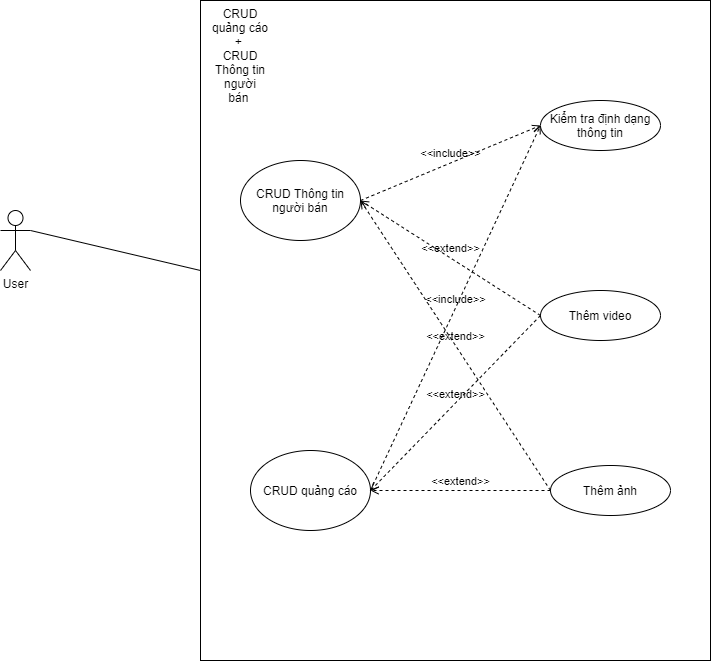

The diagram above was exported from draw.io. Its source (the exported page's mxGraphModel, read from the mxfile embedded in the PNG):
<mxGraphModel dx="1086" dy="1808" grid="1" gridSize="10" guides="1" tooltips="1" connect="1" arrows="1" fold="1" page="1" pageScale="1" pageWidth="850" pageHeight="1100" math="0" shadow="0">
  <root>
    <mxCell id="0" />
    <mxCell id="1" parent="0" />
    <mxCell id="kAEqGHE7EYcd0rHk0hFt-2" value="" style="rounded=0;whiteSpace=wrap;html=1;" parent="1" vertex="1">
      <mxGeometry x="280" y="-20" width="510" height="660" as="geometry" />
    </mxCell>
    <mxCell id="kAEqGHE7EYcd0rHk0hFt-3" value="CRUD quảng cáo + &lt;br&gt;CRUD Thông tin người bán&amp;nbsp;" style="text;html=1;strokeColor=none;fillColor=none;align=center;verticalAlign=middle;whiteSpace=wrap;rounded=0;" parent="1" vertex="1">
      <mxGeometry x="290" y="20" width="60" height="30" as="geometry" />
    </mxCell>
    <mxCell id="kAEqGHE7EYcd0rHk0hFt-4" value="CRUD quảng cáo" style="ellipse;whiteSpace=wrap;html=1;" parent="1" vertex="1">
      <mxGeometry x="330" y="430" width="120" height="80" as="geometry" />
    </mxCell>
    <mxCell id="kAEqGHE7EYcd0rHk0hFt-5" value="CRUD Thông tin người bán" style="ellipse;whiteSpace=wrap;html=1;" parent="1" vertex="1">
      <mxGeometry x="320" y="140" width="120" height="80" as="geometry" />
    </mxCell>
    <mxCell id="kAEqGHE7EYcd0rHk0hFt-6" value="Kiểm tra định dạng thông tin" style="ellipse;whiteSpace=wrap;html=1;" parent="1" vertex="1">
      <mxGeometry x="620" y="80" width="120" height="50" as="geometry" />
    </mxCell>
    <mxCell id="kAEqGHE7EYcd0rHk0hFt-7" value="Thêm ảnh&lt;span style=&quot;color: rgba(0 , 0 , 0 , 0) ; font-family: monospace ; font-size: 0px&quot;&gt;%3CmxGraphModel%3E%3Croot%3E%3CmxCell%20id%3D%220%22%2F%3E%3CmxCell%20id%3D%221%22%20parent%3D%220%22%2F%3E%3CmxCell%20id%3D%222%22%20value%3D%22%22%20style%3D%22endArrow%3Dnone%3Bhtml%3D1%3Brounded%3D0%3BexitX%3D1%3BexitY%3D0.3333333333333333%3BexitDx%3D0%3BexitDy%3D0%3BexitPerimeter%3D0%3BentryX%3D0%3BentryY%3D0.5%3BentryDx%3D0%3BentryDy%3D0%3B%22%20edge%3D%221%22%20parent%3D%221%22%3E%3CmxGeometry%20width%3D%2250%22%20height%3D%2250%22%20relative%3D%221%22%20as%3D%22geometry%22%3E%3CmxPoint%20x%3D%22190%22%20y%3D%22280%22%20as%3D%22sourcePoint%22%2F%3E%3CmxPoint%20x%3D%22390%22%20y%3D%22295%22%20as%3D%22targetPoint%22%2F%3E%3C%2FmxGeometry%3E%3C%2FmxCell%3E%3C%2Froot%3E%3C%2FmxGraphModel%3E&lt;/span&gt;" style="ellipse;whiteSpace=wrap;html=1;" parent="1" vertex="1">
      <mxGeometry x="630" y="445" width="120" height="50" as="geometry" />
    </mxCell>
    <mxCell id="kAEqGHE7EYcd0rHk0hFt-8" value="Thêm video&lt;span style=&quot;color: rgba(0 , 0 , 0 , 0) ; font-family: monospace ; font-size: 0px&quot;&gt;3CmxGraphModel%3E%3Croot%3E%3CmxCell%20id%3D%220%22%2F%3E%3CmxCell%20id%3D%221%22%20parent%3D%220%22%2F%3E%3CmxCell%20id%3D%222%22%20value%3D%22%22%20style%3D%22endArrow%3Dnone%3Bhtml%3D1%3Brounded%3D0%3BexitX%3D1%3BexitY%3D0.3333333333333333%3BexitDx%3D0%3BexitDy%3D0%3BexitPerimeter%3D0%3BentryX%3D0%3BentryY%3D0.5%3BentryDx%3D0%3BentryDy%3D0%3B%22%20edge%3D%221%22%20parent%3D%221%22%3E%3CmxGeometry%20width%3D%2250%22%20height%3D%2250%22%20relative%3D%221%22%20as%3D%22geometry%22%3E%3CmxPoint%20x%3D%22190%22%20y%3D%22280%22%20as%3D%22sourcePoint%22%2F%3E%3CmxPoint%20x%3D%22390%22%20y%3D%22295%22%20as%3D%22targetPoint%22%2F%3E%3C%2FmxGeometry%3E%3C%2FmxCell%3E%3C%2Froot%3E%3C%2FmxGraphModel&lt;/span&gt;" style="ellipse;whiteSpace=wrap;html=1;" parent="1" vertex="1">
      <mxGeometry x="620" y="270" width="120" height="50" as="geometry" />
    </mxCell>
    <mxCell id="kAEqGHE7EYcd0rHk0hFt-12" value="&amp;lt;&amp;lt;include&amp;gt;&amp;gt;" style="html=1;verticalAlign=bottom;labelBackgroundColor=none;endArrow=open;endFill=0;dashed=1;rounded=0;exitX=1;exitY=0.5;exitDx=0;exitDy=0;entryX=0;entryY=0.5;entryDx=0;entryDy=0;" parent="1" source="kAEqGHE7EYcd0rHk0hFt-4" target="kAEqGHE7EYcd0rHk0hFt-6" edge="1">
      <mxGeometry width="160" relative="1" as="geometry">
        <mxPoint x="460" y="480" as="sourcePoint" />
        <mxPoint x="630" y="345" as="targetPoint" />
      </mxGeometry>
    </mxCell>
    <mxCell id="kAEqGHE7EYcd0rHk0hFt-13" value="&amp;lt;&amp;lt;include&amp;gt;&amp;gt;" style="html=1;verticalAlign=bottom;labelBackgroundColor=none;endArrow=open;endFill=0;dashed=1;rounded=0;exitX=1;exitY=0.5;exitDx=0;exitDy=0;entryX=0;entryY=0.5;entryDx=0;entryDy=0;" parent="1" source="kAEqGHE7EYcd0rHk0hFt-5" target="kAEqGHE7EYcd0rHk0hFt-6" edge="1">
      <mxGeometry width="160" relative="1" as="geometry">
        <mxPoint x="460" y="480" as="sourcePoint" />
        <mxPoint x="630" y="480" as="targetPoint" />
      </mxGeometry>
    </mxCell>
    <mxCell id="kAEqGHE7EYcd0rHk0hFt-18" value="User" style="shape=umlActor;verticalLabelPosition=bottom;verticalAlign=top;html=1;" parent="1" vertex="1">
      <mxGeometry x="80" y="190" width="30" height="60" as="geometry" />
    </mxCell>
    <mxCell id="kAEqGHE7EYcd0rHk0hFt-19" value="" style="endArrow=none;html=1;rounded=0;exitX=1;exitY=0.3333333333333333;exitDx=0;exitDy=0;exitPerimeter=0;" parent="1" source="kAEqGHE7EYcd0rHk0hFt-18" target="kAEqGHE7EYcd0rHk0hFt-2" edge="1">
      <mxGeometry width="50" height="50" relative="1" as="geometry">
        <mxPoint x="370" y="250" as="sourcePoint" />
        <mxPoint x="420" y="200" as="targetPoint" />
      </mxGeometry>
    </mxCell>
    <mxCell id="VSerzSZ8XnDMPt7IsxBu-1" value="&amp;lt;&amp;lt;extend&amp;gt;&amp;gt;" style="html=1;verticalAlign=bottom;labelBackgroundColor=none;endArrow=open;endFill=0;dashed=1;rounded=0;entryX=1;entryY=0.5;entryDx=0;entryDy=0;exitX=0;exitY=0.5;exitDx=0;exitDy=0;" parent="1" source="kAEqGHE7EYcd0rHk0hFt-8" target="kAEqGHE7EYcd0rHk0hFt-4" edge="1">
      <mxGeometry width="160" relative="1" as="geometry">
        <mxPoint x="800" y="260" as="sourcePoint" />
        <mxPoint x="500" y="280" as="targetPoint" />
      </mxGeometry>
    </mxCell>
    <mxCell id="VSerzSZ8XnDMPt7IsxBu-2" value="&amp;lt;&amp;lt;extend&amp;gt;&amp;gt;" style="html=1;verticalAlign=bottom;labelBackgroundColor=none;endArrow=open;endFill=0;dashed=1;rounded=0;exitX=0;exitY=0.5;exitDx=0;exitDy=0;entryX=1;entryY=0.5;entryDx=0;entryDy=0;" parent="1" source="kAEqGHE7EYcd0rHk0hFt-7" target="kAEqGHE7EYcd0rHk0hFt-4" edge="1">
      <mxGeometry width="160" relative="1" as="geometry">
        <mxPoint x="460" y="480" as="sourcePoint" />
        <mxPoint x="630" y="305" as="targetPoint" />
      </mxGeometry>
    </mxCell>
    <mxCell id="VSerzSZ8XnDMPt7IsxBu-3" value="&amp;lt;&amp;lt;extend&amp;gt;&amp;gt;" style="html=1;verticalAlign=bottom;labelBackgroundColor=none;endArrow=open;endFill=0;dashed=1;rounded=0;exitX=0;exitY=0.5;exitDx=0;exitDy=0;entryX=1;entryY=0.5;entryDx=0;entryDy=0;" parent="1" source="kAEqGHE7EYcd0rHk0hFt-7" target="kAEqGHE7EYcd0rHk0hFt-5" edge="1">
      <mxGeometry width="160" relative="1" as="geometry">
        <mxPoint x="470" y="490" as="sourcePoint" />
        <mxPoint x="640" y="315" as="targetPoint" />
      </mxGeometry>
    </mxCell>
    <mxCell id="VSerzSZ8XnDMPt7IsxBu-4" value="&amp;lt;&amp;lt;extend&amp;gt;&amp;gt;" style="html=1;verticalAlign=bottom;labelBackgroundColor=none;endArrow=open;endFill=0;dashed=1;rounded=0;exitX=0;exitY=0.5;exitDx=0;exitDy=0;entryX=1;entryY=0.5;entryDx=0;entryDy=0;" parent="1" source="kAEqGHE7EYcd0rHk0hFt-8" target="kAEqGHE7EYcd0rHk0hFt-5" edge="1">
      <mxGeometry width="160" relative="1" as="geometry">
        <mxPoint x="450" y="190" as="sourcePoint" />
        <mxPoint x="640" y="480" as="targetPoint" />
      </mxGeometry>
    </mxCell>
  </root>
</mxGraphModel>